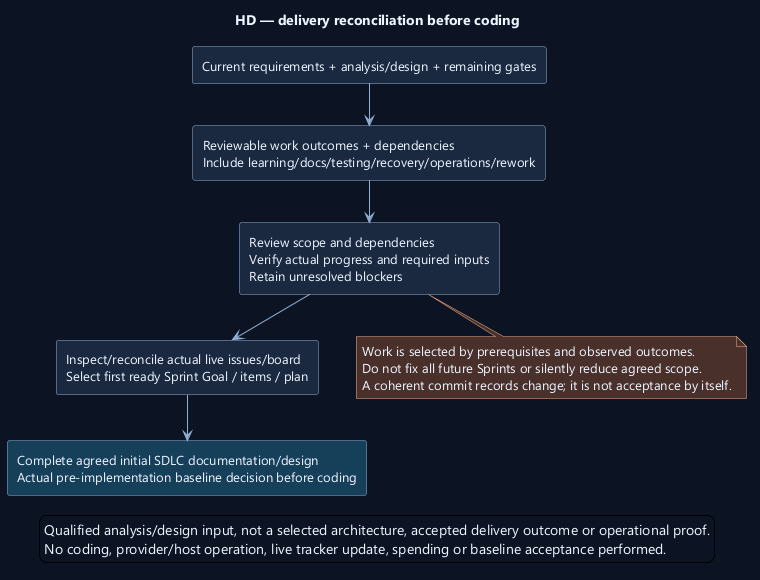

The diagram above was rendered by PlantUML. Its source (embedded in the PNG):
@startuml
' OWNER-MVP-2026-11-04 review: Mixed MVP / future. Retained broader-product associations require explicit future node labels; MVP uses only core/basic ProjectForge.
skinparam backgroundColor #0D1525
skinparam defaultFontColor #EDF4FF
skinparam defaultFontName Segoe UI
skinparam defaultFontSize 13
skinparam shadowing false
skinparam ArrowColor #91AED1
skinparam rectangleBackgroundColor #1A2940
skinparam rectangleBorderColor #91AED1
skinparam noteBackgroundColor #4A302B
skinparam noteBorderColor #F1AD8A
skinparam nodesep 38
skinparam ranksep 42
title HD — delivery reconciliation before coding
top to bottom direction
rectangle "Current requirements + analysis/design + remaining gates" as Inputs
rectangle "Reviewable work outcomes + dependencies\nInclude learning/docs/testing/recovery/operations/rework" as Work
rectangle "Review scope and dependencies\nVerify actual progress and required inputs\nRetain unresolved blockers" as Forecast
rectangle "Inspect/reconcile actual live issues/board\nSelect first ready Sprint Goal / items / plan" as Tracking
rectangle "Complete agreed initial SDLC documentation/design\nActual pre-implementation baseline decision before coding" as Baseline #17405A
Inputs --> Work
Work --> Forecast
Forecast --> Tracking
Tracking --> Baseline
note bottom of Forecast
Work is selected by prerequisites and observed outcomes.
Do not fix all future Sprints or silently reduce agreed scope.
A coherent commit records change; it is not acceptance by itself.
end note

legend bottom
Qualified analysis/design input, not a selected architecture, accepted delivery outcome or operational proof.
No coding, provider/host operation, live tracker update, spending or baseline acceptance performed.
endlegend
@enduml